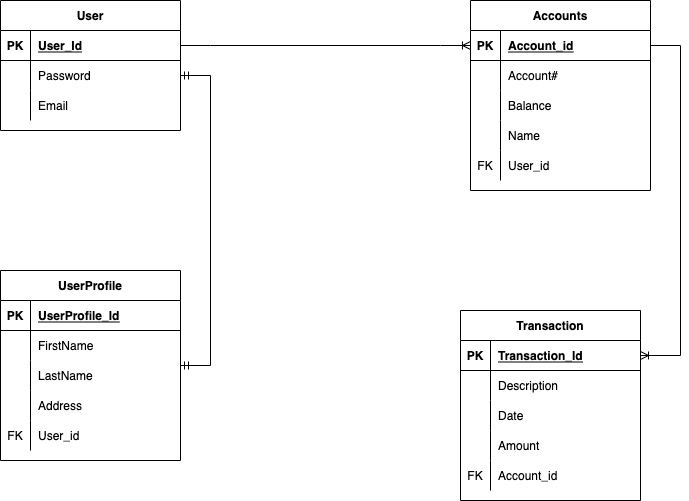

The diagram above was exported from draw.io. Its source (the exported page's mxGraphModel, read from the mxfile embedded in the PNG):
<mxGraphModel dx="883" dy="511" grid="1" gridSize="10" guides="1" tooltips="1" connect="1" arrows="1" fold="1" page="1" pageScale="1" pageWidth="850" pageHeight="1100" math="0" shadow="0">
  <root>
    <mxCell id="0" />
    <mxCell id="1" parent="0" />
    <mxCell id="I6-c8cCpMygJ-d88g6_K-5" value="User" style="shape=table;startSize=30;container=1;collapsible=1;childLayout=tableLayout;fixedRows=1;rowLines=0;fontStyle=1;align=center;resizeLast=1;" vertex="1" parent="1">
      <mxGeometry x="40" y="20" width="180" height="130" as="geometry" />
    </mxCell>
    <mxCell id="I6-c8cCpMygJ-d88g6_K-6" value="" style="shape=partialRectangle;collapsible=0;dropTarget=0;pointerEvents=0;fillColor=none;top=0;left=0;bottom=1;right=0;points=[[0,0.5],[1,0.5]];portConstraint=eastwest;" vertex="1" parent="I6-c8cCpMygJ-d88g6_K-5">
      <mxGeometry y="30" width="180" height="30" as="geometry" />
    </mxCell>
    <mxCell id="I6-c8cCpMygJ-d88g6_K-7" value="PK" style="shape=partialRectangle;connectable=0;fillColor=none;top=0;left=0;bottom=0;right=0;fontStyle=1;overflow=hidden;" vertex="1" parent="I6-c8cCpMygJ-d88g6_K-6">
      <mxGeometry width="30" height="30" as="geometry">
        <mxRectangle width="30" height="30" as="alternateBounds" />
      </mxGeometry>
    </mxCell>
    <mxCell id="I6-c8cCpMygJ-d88g6_K-8" value="User_Id" style="shape=partialRectangle;connectable=0;fillColor=none;top=0;left=0;bottom=0;right=0;align=left;spacingLeft=6;fontStyle=5;overflow=hidden;" vertex="1" parent="I6-c8cCpMygJ-d88g6_K-6">
      <mxGeometry x="30" width="150" height="30" as="geometry">
        <mxRectangle width="150" height="30" as="alternateBounds" />
      </mxGeometry>
    </mxCell>
    <mxCell id="I6-c8cCpMygJ-d88g6_K-62" value="" style="shape=partialRectangle;collapsible=0;dropTarget=0;pointerEvents=0;fillColor=none;top=0;left=0;bottom=0;right=0;points=[[0,0.5],[1,0.5]];portConstraint=eastwest;" vertex="1" parent="I6-c8cCpMygJ-d88g6_K-5">
      <mxGeometry y="60" width="180" height="30" as="geometry" />
    </mxCell>
    <mxCell id="I6-c8cCpMygJ-d88g6_K-63" value="" style="shape=partialRectangle;connectable=0;fillColor=none;top=0;left=0;bottom=0;right=0;editable=1;overflow=hidden;" vertex="1" parent="I6-c8cCpMygJ-d88g6_K-62">
      <mxGeometry width="30" height="30" as="geometry">
        <mxRectangle width="30" height="30" as="alternateBounds" />
      </mxGeometry>
    </mxCell>
    <mxCell id="I6-c8cCpMygJ-d88g6_K-64" value="Password" style="shape=partialRectangle;connectable=0;fillColor=none;top=0;left=0;bottom=0;right=0;align=left;spacingLeft=6;overflow=hidden;" vertex="1" parent="I6-c8cCpMygJ-d88g6_K-62">
      <mxGeometry x="30" width="150" height="30" as="geometry">
        <mxRectangle width="150" height="30" as="alternateBounds" />
      </mxGeometry>
    </mxCell>
    <mxCell id="I6-c8cCpMygJ-d88g6_K-65" value="" style="shape=partialRectangle;collapsible=0;dropTarget=0;pointerEvents=0;fillColor=none;top=0;left=0;bottom=0;right=0;points=[[0,0.5],[1,0.5]];portConstraint=eastwest;" vertex="1" parent="I6-c8cCpMygJ-d88g6_K-5">
      <mxGeometry y="90" width="180" height="30" as="geometry" />
    </mxCell>
    <mxCell id="I6-c8cCpMygJ-d88g6_K-66" value="" style="shape=partialRectangle;connectable=0;fillColor=none;top=0;left=0;bottom=0;right=0;editable=1;overflow=hidden;" vertex="1" parent="I6-c8cCpMygJ-d88g6_K-65">
      <mxGeometry width="30" height="30" as="geometry">
        <mxRectangle width="30" height="30" as="alternateBounds" />
      </mxGeometry>
    </mxCell>
    <mxCell id="I6-c8cCpMygJ-d88g6_K-67" value="Email" style="shape=partialRectangle;connectable=0;fillColor=none;top=0;left=0;bottom=0;right=0;align=left;spacingLeft=6;overflow=hidden;" vertex="1" parent="I6-c8cCpMygJ-d88g6_K-65">
      <mxGeometry x="30" width="150" height="30" as="geometry">
        <mxRectangle width="150" height="30" as="alternateBounds" />
      </mxGeometry>
    </mxCell>
    <mxCell id="I6-c8cCpMygJ-d88g6_K-18" value="Accounts" style="shape=table;startSize=30;container=1;collapsible=1;childLayout=tableLayout;fixedRows=1;rowLines=0;fontStyle=1;align=center;resizeLast=1;" vertex="1" parent="1">
      <mxGeometry x="510" y="20" width="180" height="190" as="geometry" />
    </mxCell>
    <mxCell id="I6-c8cCpMygJ-d88g6_K-19" value="" style="shape=partialRectangle;collapsible=0;dropTarget=0;pointerEvents=0;fillColor=none;top=0;left=0;bottom=1;right=0;points=[[0,0.5],[1,0.5]];portConstraint=eastwest;" vertex="1" parent="I6-c8cCpMygJ-d88g6_K-18">
      <mxGeometry y="30" width="180" height="30" as="geometry" />
    </mxCell>
    <mxCell id="I6-c8cCpMygJ-d88g6_K-20" value="PK" style="shape=partialRectangle;connectable=0;fillColor=none;top=0;left=0;bottom=0;right=0;fontStyle=1;overflow=hidden;" vertex="1" parent="I6-c8cCpMygJ-d88g6_K-19">
      <mxGeometry width="30" height="30" as="geometry">
        <mxRectangle width="30" height="30" as="alternateBounds" />
      </mxGeometry>
    </mxCell>
    <mxCell id="I6-c8cCpMygJ-d88g6_K-21" value="Account_id" style="shape=partialRectangle;connectable=0;fillColor=none;top=0;left=0;bottom=0;right=0;align=left;spacingLeft=6;fontStyle=5;overflow=hidden;" vertex="1" parent="I6-c8cCpMygJ-d88g6_K-19">
      <mxGeometry x="30" width="150" height="30" as="geometry">
        <mxRectangle width="150" height="30" as="alternateBounds" />
      </mxGeometry>
    </mxCell>
    <mxCell id="I6-c8cCpMygJ-d88g6_K-28" value="" style="shape=partialRectangle;collapsible=0;dropTarget=0;pointerEvents=0;fillColor=none;top=0;left=0;bottom=0;right=0;points=[[0,0.5],[1,0.5]];portConstraint=eastwest;" vertex="1" parent="I6-c8cCpMygJ-d88g6_K-18">
      <mxGeometry y="60" width="180" height="30" as="geometry" />
    </mxCell>
    <mxCell id="I6-c8cCpMygJ-d88g6_K-29" value="" style="shape=partialRectangle;connectable=0;fillColor=none;top=0;left=0;bottom=0;right=0;editable=1;overflow=hidden;" vertex="1" parent="I6-c8cCpMygJ-d88g6_K-28">
      <mxGeometry width="30" height="30" as="geometry">
        <mxRectangle width="30" height="30" as="alternateBounds" />
      </mxGeometry>
    </mxCell>
    <mxCell id="I6-c8cCpMygJ-d88g6_K-30" value="Account#" style="shape=partialRectangle;connectable=0;fillColor=none;top=0;left=0;bottom=0;right=0;align=left;spacingLeft=6;overflow=hidden;" vertex="1" parent="I6-c8cCpMygJ-d88g6_K-28">
      <mxGeometry x="30" width="150" height="30" as="geometry">
        <mxRectangle width="150" height="30" as="alternateBounds" />
      </mxGeometry>
    </mxCell>
    <mxCell id="I6-c8cCpMygJ-d88g6_K-109" value="" style="shape=partialRectangle;collapsible=0;dropTarget=0;pointerEvents=0;fillColor=none;top=0;left=0;bottom=0;right=0;points=[[0,0.5],[1,0.5]];portConstraint=eastwest;" vertex="1" parent="I6-c8cCpMygJ-d88g6_K-18">
      <mxGeometry y="90" width="180" height="30" as="geometry" />
    </mxCell>
    <mxCell id="I6-c8cCpMygJ-d88g6_K-110" value="" style="shape=partialRectangle;connectable=0;fillColor=none;top=0;left=0;bottom=0;right=0;editable=1;overflow=hidden;" vertex="1" parent="I6-c8cCpMygJ-d88g6_K-109">
      <mxGeometry width="30" height="30" as="geometry">
        <mxRectangle width="30" height="30" as="alternateBounds" />
      </mxGeometry>
    </mxCell>
    <mxCell id="I6-c8cCpMygJ-d88g6_K-111" value="Balance" style="shape=partialRectangle;connectable=0;fillColor=none;top=0;left=0;bottom=0;right=0;align=left;spacingLeft=6;overflow=hidden;" vertex="1" parent="I6-c8cCpMygJ-d88g6_K-109">
      <mxGeometry x="30" width="150" height="30" as="geometry">
        <mxRectangle width="150" height="30" as="alternateBounds" />
      </mxGeometry>
    </mxCell>
    <mxCell id="I6-c8cCpMygJ-d88g6_K-106" value="" style="shape=partialRectangle;collapsible=0;dropTarget=0;pointerEvents=0;fillColor=none;top=0;left=0;bottom=0;right=0;points=[[0,0.5],[1,0.5]];portConstraint=eastwest;" vertex="1" parent="I6-c8cCpMygJ-d88g6_K-18">
      <mxGeometry y="120" width="180" height="30" as="geometry" />
    </mxCell>
    <mxCell id="I6-c8cCpMygJ-d88g6_K-107" value="" style="shape=partialRectangle;connectable=0;fillColor=none;top=0;left=0;bottom=0;right=0;editable=1;overflow=hidden;" vertex="1" parent="I6-c8cCpMygJ-d88g6_K-106">
      <mxGeometry width="30" height="30" as="geometry">
        <mxRectangle width="30" height="30" as="alternateBounds" />
      </mxGeometry>
    </mxCell>
    <mxCell id="I6-c8cCpMygJ-d88g6_K-108" value="Name" style="shape=partialRectangle;connectable=0;fillColor=none;top=0;left=0;bottom=0;right=0;align=left;spacingLeft=6;overflow=hidden;" vertex="1" parent="I6-c8cCpMygJ-d88g6_K-106">
      <mxGeometry x="30" width="150" height="30" as="geometry">
        <mxRectangle width="150" height="30" as="alternateBounds" />
      </mxGeometry>
    </mxCell>
    <mxCell id="I6-c8cCpMygJ-d88g6_K-100" value="" style="shape=partialRectangle;collapsible=0;dropTarget=0;pointerEvents=0;fillColor=none;top=0;left=0;bottom=0;right=0;points=[[0,0.5],[1,0.5]];portConstraint=eastwest;" vertex="1" parent="I6-c8cCpMygJ-d88g6_K-18">
      <mxGeometry y="150" width="180" height="30" as="geometry" />
    </mxCell>
    <mxCell id="I6-c8cCpMygJ-d88g6_K-101" value="FK" style="shape=partialRectangle;connectable=0;fillColor=none;top=0;left=0;bottom=0;right=0;editable=1;overflow=hidden;" vertex="1" parent="I6-c8cCpMygJ-d88g6_K-100">
      <mxGeometry width="30" height="30" as="geometry">
        <mxRectangle width="30" height="30" as="alternateBounds" />
      </mxGeometry>
    </mxCell>
    <mxCell id="I6-c8cCpMygJ-d88g6_K-102" value="User_id" style="shape=partialRectangle;connectable=0;fillColor=none;top=0;left=0;bottom=0;right=0;align=left;spacingLeft=6;overflow=hidden;" vertex="1" parent="I6-c8cCpMygJ-d88g6_K-100">
      <mxGeometry x="30" width="150" height="30" as="geometry">
        <mxRectangle width="150" height="30" as="alternateBounds" />
      </mxGeometry>
    </mxCell>
    <mxCell id="I6-c8cCpMygJ-d88g6_K-47" value="" style="edgeStyle=entityRelationEdgeStyle;fontSize=12;html=1;endArrow=ERoneToMany;rounded=0;exitX=1;exitY=0.5;exitDx=0;exitDy=0;entryX=0;entryY=0.5;entryDx=0;entryDy=0;" edge="1" parent="1" source="I6-c8cCpMygJ-d88g6_K-6" target="I6-c8cCpMygJ-d88g6_K-19">
      <mxGeometry width="100" height="100" relative="1" as="geometry">
        <mxPoint x="210" y="220" as="sourcePoint" />
        <mxPoint x="410" y="60" as="targetPoint" />
      </mxGeometry>
    </mxCell>
    <mxCell id="I6-c8cCpMygJ-d88g6_K-49" value="Transaction" style="shape=table;startSize=30;container=1;collapsible=1;childLayout=tableLayout;fixedRows=1;rowLines=0;fontStyle=1;align=center;resizeLast=1;" vertex="1" parent="1">
      <mxGeometry x="500" y="330" width="180" height="190" as="geometry" />
    </mxCell>
    <mxCell id="I6-c8cCpMygJ-d88g6_K-50" value="" style="shape=partialRectangle;collapsible=0;dropTarget=0;pointerEvents=0;fillColor=none;top=0;left=0;bottom=1;right=0;points=[[0,0.5],[1,0.5]];portConstraint=eastwest;" vertex="1" parent="I6-c8cCpMygJ-d88g6_K-49">
      <mxGeometry y="30" width="180" height="30" as="geometry" />
    </mxCell>
    <mxCell id="I6-c8cCpMygJ-d88g6_K-51" value="PK" style="shape=partialRectangle;connectable=0;fillColor=none;top=0;left=0;bottom=0;right=0;fontStyle=1;overflow=hidden;" vertex="1" parent="I6-c8cCpMygJ-d88g6_K-50">
      <mxGeometry width="30" height="30" as="geometry">
        <mxRectangle width="30" height="30" as="alternateBounds" />
      </mxGeometry>
    </mxCell>
    <mxCell id="I6-c8cCpMygJ-d88g6_K-52" value="Transaction_Id" style="shape=partialRectangle;connectable=0;fillColor=none;top=0;left=0;bottom=0;right=0;align=left;spacingLeft=6;fontStyle=5;overflow=hidden;" vertex="1" parent="I6-c8cCpMygJ-d88g6_K-50">
      <mxGeometry x="30" width="150" height="30" as="geometry">
        <mxRectangle width="150" height="30" as="alternateBounds" />
      </mxGeometry>
    </mxCell>
    <mxCell id="I6-c8cCpMygJ-d88g6_K-53" value="" style="shape=partialRectangle;collapsible=0;dropTarget=0;pointerEvents=0;fillColor=none;top=0;left=0;bottom=0;right=0;points=[[0,0.5],[1,0.5]];portConstraint=eastwest;" vertex="1" parent="I6-c8cCpMygJ-d88g6_K-49">
      <mxGeometry y="60" width="180" height="30" as="geometry" />
    </mxCell>
    <mxCell id="I6-c8cCpMygJ-d88g6_K-54" value="" style="shape=partialRectangle;connectable=0;fillColor=none;top=0;left=0;bottom=0;right=0;editable=1;overflow=hidden;" vertex="1" parent="I6-c8cCpMygJ-d88g6_K-53">
      <mxGeometry width="30" height="30" as="geometry">
        <mxRectangle width="30" height="30" as="alternateBounds" />
      </mxGeometry>
    </mxCell>
    <mxCell id="I6-c8cCpMygJ-d88g6_K-55" value="Description" style="shape=partialRectangle;connectable=0;fillColor=none;top=0;left=0;bottom=0;right=0;align=left;spacingLeft=6;overflow=hidden;" vertex="1" parent="I6-c8cCpMygJ-d88g6_K-53">
      <mxGeometry x="30" width="150" height="30" as="geometry">
        <mxRectangle width="150" height="30" as="alternateBounds" />
      </mxGeometry>
    </mxCell>
    <mxCell id="I6-c8cCpMygJ-d88g6_K-56" value="" style="shape=partialRectangle;collapsible=0;dropTarget=0;pointerEvents=0;fillColor=none;top=0;left=0;bottom=0;right=0;points=[[0,0.5],[1,0.5]];portConstraint=eastwest;" vertex="1" parent="I6-c8cCpMygJ-d88g6_K-49">
      <mxGeometry y="90" width="180" height="30" as="geometry" />
    </mxCell>
    <mxCell id="I6-c8cCpMygJ-d88g6_K-57" value="" style="shape=partialRectangle;connectable=0;fillColor=none;top=0;left=0;bottom=0;right=0;editable=1;overflow=hidden;" vertex="1" parent="I6-c8cCpMygJ-d88g6_K-56">
      <mxGeometry width="30" height="30" as="geometry">
        <mxRectangle width="30" height="30" as="alternateBounds" />
      </mxGeometry>
    </mxCell>
    <mxCell id="I6-c8cCpMygJ-d88g6_K-58" value="Date" style="shape=partialRectangle;connectable=0;fillColor=none;top=0;left=0;bottom=0;right=0;align=left;spacingLeft=6;overflow=hidden;" vertex="1" parent="I6-c8cCpMygJ-d88g6_K-56">
      <mxGeometry x="30" width="150" height="30" as="geometry">
        <mxRectangle width="150" height="30" as="alternateBounds" />
      </mxGeometry>
    </mxCell>
    <mxCell id="I6-c8cCpMygJ-d88g6_K-59" value="" style="shape=partialRectangle;collapsible=0;dropTarget=0;pointerEvents=0;fillColor=none;top=0;left=0;bottom=0;right=0;points=[[0,0.5],[1,0.5]];portConstraint=eastwest;" vertex="1" parent="I6-c8cCpMygJ-d88g6_K-49">
      <mxGeometry y="120" width="180" height="30" as="geometry" />
    </mxCell>
    <mxCell id="I6-c8cCpMygJ-d88g6_K-60" value="" style="shape=partialRectangle;connectable=0;fillColor=none;top=0;left=0;bottom=0;right=0;editable=1;overflow=hidden;" vertex="1" parent="I6-c8cCpMygJ-d88g6_K-59">
      <mxGeometry width="30" height="30" as="geometry">
        <mxRectangle width="30" height="30" as="alternateBounds" />
      </mxGeometry>
    </mxCell>
    <mxCell id="I6-c8cCpMygJ-d88g6_K-61" value="Amount" style="shape=partialRectangle;connectable=0;fillColor=none;top=0;left=0;bottom=0;right=0;align=left;spacingLeft=6;overflow=hidden;" vertex="1" parent="I6-c8cCpMygJ-d88g6_K-59">
      <mxGeometry x="30" width="150" height="30" as="geometry">
        <mxRectangle width="150" height="30" as="alternateBounds" />
      </mxGeometry>
    </mxCell>
    <mxCell id="I6-c8cCpMygJ-d88g6_K-103" value="" style="shape=partialRectangle;collapsible=0;dropTarget=0;pointerEvents=0;fillColor=none;top=0;left=0;bottom=0;right=0;points=[[0,0.5],[1,0.5]];portConstraint=eastwest;" vertex="1" parent="I6-c8cCpMygJ-d88g6_K-49">
      <mxGeometry y="150" width="180" height="30" as="geometry" />
    </mxCell>
    <mxCell id="I6-c8cCpMygJ-d88g6_K-104" value="FK" style="shape=partialRectangle;connectable=0;fillColor=none;top=0;left=0;bottom=0;right=0;editable=1;overflow=hidden;" vertex="1" parent="I6-c8cCpMygJ-d88g6_K-103">
      <mxGeometry width="30" height="30" as="geometry">
        <mxRectangle width="30" height="30" as="alternateBounds" />
      </mxGeometry>
    </mxCell>
    <mxCell id="I6-c8cCpMygJ-d88g6_K-105" value="Account_id" style="shape=partialRectangle;connectable=0;fillColor=none;top=0;left=0;bottom=0;right=0;align=left;spacingLeft=6;overflow=hidden;" vertex="1" parent="I6-c8cCpMygJ-d88g6_K-103">
      <mxGeometry x="30" width="150" height="30" as="geometry">
        <mxRectangle width="150" height="30" as="alternateBounds" />
      </mxGeometry>
    </mxCell>
    <mxCell id="I6-c8cCpMygJ-d88g6_K-84" value="UserProfile" style="shape=table;startSize=30;container=1;collapsible=1;childLayout=tableLayout;fixedRows=1;rowLines=0;fontStyle=1;align=center;resizeLast=1;" vertex="1" parent="1">
      <mxGeometry x="40" y="290" width="180" height="190" as="geometry" />
    </mxCell>
    <mxCell id="I6-c8cCpMygJ-d88g6_K-85" value="" style="shape=partialRectangle;collapsible=0;dropTarget=0;pointerEvents=0;fillColor=none;top=0;left=0;bottom=1;right=0;points=[[0,0.5],[1,0.5]];portConstraint=eastwest;" vertex="1" parent="I6-c8cCpMygJ-d88g6_K-84">
      <mxGeometry y="30" width="180" height="30" as="geometry" />
    </mxCell>
    <mxCell id="I6-c8cCpMygJ-d88g6_K-86" value="PK" style="shape=partialRectangle;connectable=0;fillColor=none;top=0;left=0;bottom=0;right=0;fontStyle=1;overflow=hidden;" vertex="1" parent="I6-c8cCpMygJ-d88g6_K-85">
      <mxGeometry width="30" height="30" as="geometry">
        <mxRectangle width="30" height="30" as="alternateBounds" />
      </mxGeometry>
    </mxCell>
    <mxCell id="I6-c8cCpMygJ-d88g6_K-87" value="UserProfile_Id" style="shape=partialRectangle;connectable=0;fillColor=none;top=0;left=0;bottom=0;right=0;align=left;spacingLeft=6;fontStyle=5;overflow=hidden;" vertex="1" parent="I6-c8cCpMygJ-d88g6_K-85">
      <mxGeometry x="30" width="150" height="30" as="geometry">
        <mxRectangle width="150" height="30" as="alternateBounds" />
      </mxGeometry>
    </mxCell>
    <mxCell id="I6-c8cCpMygJ-d88g6_K-9" value="" style="shape=partialRectangle;collapsible=0;dropTarget=0;pointerEvents=0;fillColor=none;top=0;left=0;bottom=0;right=0;points=[[0,0.5],[1,0.5]];portConstraint=eastwest;" vertex="1" parent="I6-c8cCpMygJ-d88g6_K-84">
      <mxGeometry y="60" width="180" height="30" as="geometry" />
    </mxCell>
    <mxCell id="I6-c8cCpMygJ-d88g6_K-10" value="" style="shape=partialRectangle;connectable=0;fillColor=none;top=0;left=0;bottom=0;right=0;editable=1;overflow=hidden;" vertex="1" parent="I6-c8cCpMygJ-d88g6_K-9">
      <mxGeometry width="30" height="30" as="geometry">
        <mxRectangle width="30" height="30" as="alternateBounds" />
      </mxGeometry>
    </mxCell>
    <mxCell id="I6-c8cCpMygJ-d88g6_K-11" value="FirstName" style="shape=partialRectangle;connectable=0;fillColor=none;top=0;left=0;bottom=0;right=0;align=left;spacingLeft=6;overflow=hidden;" vertex="1" parent="I6-c8cCpMygJ-d88g6_K-9">
      <mxGeometry x="30" width="150" height="30" as="geometry">
        <mxRectangle width="150" height="30" as="alternateBounds" />
      </mxGeometry>
    </mxCell>
    <mxCell id="I6-c8cCpMygJ-d88g6_K-12" value="" style="shape=partialRectangle;collapsible=0;dropTarget=0;pointerEvents=0;fillColor=none;top=0;left=0;bottom=0;right=0;points=[[0,0.5],[1,0.5]];portConstraint=eastwest;" vertex="1" parent="I6-c8cCpMygJ-d88g6_K-84">
      <mxGeometry y="90" width="180" height="30" as="geometry" />
    </mxCell>
    <mxCell id="I6-c8cCpMygJ-d88g6_K-13" value="" style="shape=partialRectangle;connectable=0;fillColor=none;top=0;left=0;bottom=0;right=0;editable=1;overflow=hidden;" vertex="1" parent="I6-c8cCpMygJ-d88g6_K-12">
      <mxGeometry width="30" height="30" as="geometry">
        <mxRectangle width="30" height="30" as="alternateBounds" />
      </mxGeometry>
    </mxCell>
    <mxCell id="I6-c8cCpMygJ-d88g6_K-14" value="LastName" style="shape=partialRectangle;connectable=0;fillColor=none;top=0;left=0;bottom=0;right=0;align=left;spacingLeft=6;overflow=hidden;" vertex="1" parent="I6-c8cCpMygJ-d88g6_K-12">
      <mxGeometry x="30" width="150" height="30" as="geometry">
        <mxRectangle width="150" height="30" as="alternateBounds" />
      </mxGeometry>
    </mxCell>
    <mxCell id="I6-c8cCpMygJ-d88g6_K-15" value="" style="shape=partialRectangle;collapsible=0;dropTarget=0;pointerEvents=0;fillColor=none;top=0;left=0;bottom=0;right=0;points=[[0,0.5],[1,0.5]];portConstraint=eastwest;" vertex="1" parent="I6-c8cCpMygJ-d88g6_K-84">
      <mxGeometry y="120" width="180" height="30" as="geometry" />
    </mxCell>
    <mxCell id="I6-c8cCpMygJ-d88g6_K-16" value="" style="shape=partialRectangle;connectable=0;fillColor=none;top=0;left=0;bottom=0;right=0;editable=1;overflow=hidden;" vertex="1" parent="I6-c8cCpMygJ-d88g6_K-15">
      <mxGeometry width="30" height="30" as="geometry">
        <mxRectangle width="30" height="30" as="alternateBounds" />
      </mxGeometry>
    </mxCell>
    <mxCell id="I6-c8cCpMygJ-d88g6_K-17" value="Address" style="shape=partialRectangle;connectable=0;fillColor=none;top=0;left=0;bottom=0;right=0;align=left;spacingLeft=6;overflow=hidden;" vertex="1" parent="I6-c8cCpMygJ-d88g6_K-15">
      <mxGeometry x="30" width="150" height="30" as="geometry">
        <mxRectangle width="150" height="30" as="alternateBounds" />
      </mxGeometry>
    </mxCell>
    <mxCell id="I6-c8cCpMygJ-d88g6_K-94" value="" style="shape=partialRectangle;collapsible=0;dropTarget=0;pointerEvents=0;fillColor=none;top=0;left=0;bottom=0;right=0;points=[[0,0.5],[1,0.5]];portConstraint=eastwest;" vertex="1" parent="I6-c8cCpMygJ-d88g6_K-84">
      <mxGeometry y="150" width="180" height="30" as="geometry" />
    </mxCell>
    <mxCell id="I6-c8cCpMygJ-d88g6_K-95" value="FK" style="shape=partialRectangle;connectable=0;fillColor=none;top=0;left=0;bottom=0;right=0;editable=1;overflow=hidden;" vertex="1" parent="I6-c8cCpMygJ-d88g6_K-94">
      <mxGeometry width="30" height="30" as="geometry">
        <mxRectangle width="30" height="30" as="alternateBounds" />
      </mxGeometry>
    </mxCell>
    <mxCell id="I6-c8cCpMygJ-d88g6_K-96" value="User_id" style="shape=partialRectangle;connectable=0;fillColor=none;top=0;left=0;bottom=0;right=0;align=left;spacingLeft=6;overflow=hidden;" vertex="1" parent="I6-c8cCpMygJ-d88g6_K-94">
      <mxGeometry x="30" width="150" height="30" as="geometry">
        <mxRectangle width="150" height="30" as="alternateBounds" />
      </mxGeometry>
    </mxCell>
    <mxCell id="I6-c8cCpMygJ-d88g6_K-97" value="" style="edgeStyle=entityRelationEdgeStyle;fontSize=12;html=1;endArrow=ERmandOne;startArrow=ERmandOne;rounded=0;entryX=1;entryY=0.5;entryDx=0;entryDy=0;" edge="1" parent="1" source="I6-c8cCpMygJ-d88g6_K-84" target="I6-c8cCpMygJ-d88g6_K-62">
      <mxGeometry width="100" height="100" relative="1" as="geometry">
        <mxPoint x="240" y="320" as="sourcePoint" />
        <mxPoint x="120" y="270" as="targetPoint" />
      </mxGeometry>
    </mxCell>
    <mxCell id="I6-c8cCpMygJ-d88g6_K-99" value="" style="edgeStyle=entityRelationEdgeStyle;fontSize=12;html=1;endArrow=ERoneToMany;rounded=0;" edge="1" parent="1" source="I6-c8cCpMygJ-d88g6_K-19" target="I6-c8cCpMygJ-d88g6_K-50">
      <mxGeometry width="100" height="100" relative="1" as="geometry">
        <mxPoint x="330" y="150" as="sourcePoint" />
        <mxPoint x="760" y="370" as="targetPoint" />
      </mxGeometry>
    </mxCell>
  </root>
</mxGraphModel>